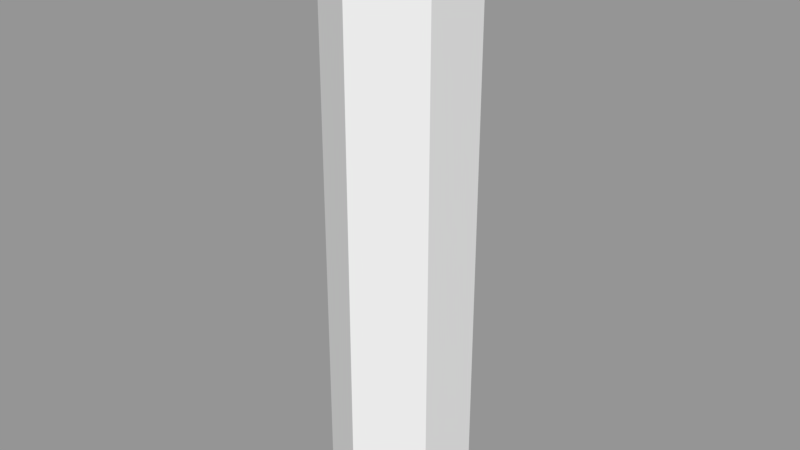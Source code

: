 # Source: cylinder.blend  (saved by Blender 2.78.0; exported with 4.5.12 LTS)
import bpy
from mathutils import Matrix  # noqa: F401  (used for matrix-valued properties, if any)

bpy.ops.wm.read_factory_settings(use_empty=True)
scene = bpy.context.scene
scene.name = 'Scene'

# ---- collections
col_collection_1 = bpy.data.collections.new('Collection 1'); scene.collection.children.link(col_collection_1)

# ---- materials (node trees are filled in below, after node groups)
mat_material = bpy.data.materials.new('Material')
mat_material.alpha_threshold = 0.0
mat_material.use_transparent_shadow = False
mat_material.roughness = 0.5

# ---- material node trees

# ---- meshes
me_cylinder_001 = bpy.data.meshes.new('Cylinder.001')
me_cylinder_001.from_pydata([(0.0, 0.47, -0.25), (0.407, 0.235, -0.25), (0.407, -0.235, -0.25), (-4.109e-08, -0.47, -0.25), (-0.407, -0.235, -0.25), (-0.407, 0.235, -0.25), (0.0, 0.47, 0.25), (0.0, 0.47, 0.75), (0.407, 0.235, 0.25), (0.407, 0.235, 0.75), (0.407, -0.235, 0.25), (0.407, -0.235, 0.75), (-2.98e-08, -0.47, 0.25), (-2.98e-08, -0.47, 0.75), (-0.407, -0.235, 0.25), (-0.407, -0.235, 0.75), (-0.407, 0.235, 0.25), (-0.407, 0.235, 0.75), (0.0, 0.47, 1.25), (0.407, 0.235, 1.25), (0.407, -0.235, 1.25), (-2.98e-08, -0.47, 1.25), (-0.407, -0.235, 1.25), (-0.407, 0.235, 1.25), (0.0, 0.47, 1.75), (0.407, 0.235, 1.75), (0.407, -0.235, 1.75), (-2.98e-08, -0.47, 1.75), (-0.407, -0.235, 1.75), (-0.407, 0.235, 1.75), (0.0, 0.47, 2.25), (0.407, 0.235, 2.25), (0.407, -0.235, 2.25), (-2.98e-08, -0.47, 2.25), (-0.407, -0.235, 2.25), (-0.407, 0.235, 2.25), (0.0, 0.47, 2.75), (0.407, 0.235, 2.75), (0.407, -0.235, 2.75), (-2.98e-08, -0.47, 2.75), (-0.407, -0.235, 2.75), (-0.407, 0.235, 2.75), (0.0, 0.47, 3.25), (0.407, 0.235, 3.25), (0.407, -0.235, 3.25), (-2.98e-08, -0.47, 3.25), (-0.407, -0.235, 3.25), (-0.407, 0.235, 3.25), (0.0, 0.47, 3.75), (0.407, 0.235, 3.75), (0.407, -0.235, 3.75), (-2.98e-08, -0.47, 3.75), (-0.407, -0.235, 3.75), (-0.407, 0.235, 3.75)], [], [(0, 6, 8, 1), (1, 8, 10, 2), (2, 10, 12, 3), (3, 12, 14, 4), (4, 14, 16, 5), (5, 16, 6, 0), (0, 1, 2, 3, 4, 5), (6, 7, 9, 8), (8, 9, 11, 10), (10, 11, 13, 12), (12, 13, 15, 14), (9, 7, 17, 15, 13, 11), (14, 15, 17, 16), (16, 17, 7, 6), (6, 8, 10, 12, 14, 16), (7, 18, 19, 9), (9, 19, 20, 11), (11, 20, 21, 13), (13, 21, 22, 15), (19, 18, 23, 22, 21, 20), (15, 22, 23, 17), (17, 23, 18, 7), (18, 24, 25, 19), (19, 25, 26, 20), (20, 26, 27, 21), (21, 27, 28, 22), (25, 24, 29, 28, 27, 26), (22, 28, 29, 23), (23, 29, 24, 18), (24, 30, 31, 25), (25, 31, 32, 26), (26, 32, 33, 27), (27, 33, 34, 28), (31, 30, 35, 34, 33, 32), (28, 34, 35, 29), (29, 35, 30, 24), (30, 36, 37, 31), (31, 37, 38, 32), (32, 38, 39, 33), (33, 39, 40, 34), (37, 36, 41, 40, 39, 38), (34, 40, 41, 35), (35, 41, 36, 30), (36, 42, 43, 37), (37, 43, 44, 38), (38, 44, 45, 39), (39, 45, 46, 40), (43, 42, 47, 46, 45, 44), (40, 46, 47, 41), (41, 47, 42, 36), (42, 48, 49, 43), (43, 49, 50, 44), (44, 50, 51, 45), (45, 51, 52, 46), (49, 48, 53, 52, 51, 50), (46, 52, 53, 47), (47, 53, 48, 42)])
_uv = me_cylinder_001.uv_layers.new(name='UVMap')
_uv.uv.foreach_set('vector', [0.8919, 0.3268, 0.8919, 0.2713, 0.9443, 0.2713, 0.9443, 0.3268, 0.7947, 0.05559, 0.8504, 0.05559, 0.8504, 0.08171, 0.7947, 0.08171, 0.7947, 0.08171, 0.8504, 0.08171, 0.8504, 0.134, 0.7947, 0.134, 0.1115, 0.3758, 0.05574, 0.3758, 0.05574, 0.3496, 0.1115, 0.3496, 0.1115, 0.3496, 0.05574, 0.3496, 0.05574, 0.2974, 0.1115, 0.2974, 0.1115, 0.2974, 0.05574, 0.2974, 0.05574, 0.2713, 0.1115, 0.2713, 0.258, 0.134, 0.258, 0.08171, 0.3034, 0.05559, 0.3487, 0.08171, 0.3487, 0.134, 0.3034, 0.1601, 0.05574, 0.7026, 0.1115, 0.7026, 0.1115, 0.7549, 0.05574, 0.7549, 0.7804, 0.7287, 0.7246, 0.7287, 0.7246, 0.7026, 0.7804, 0.7026, 0.7804, 0.7026, 0.7246, 0.7026, 0.7246, 0.6504, 0.7804, 0.6504, 0.4459, 0.9183, 0.3902, 0.9183, 0.3902, 0.8922, 0.4459, 0.8922, 0.5, 1.0, 0.933, 0.75, 0.933, 0.25, 0.5, 0.0, 0.06699, 0.25, 0.06699, 0.75, 0.4459, 0.8922, 0.3902, 0.8922, 0.3902, 0.8399, 0.4459, 0.8399, 0.05574, 0.6765, 0.1115, 0.6765, 0.1115, 0.7026, 0.05574, 0.7026, 0.5, 1.0, 0.933, 0.75, 0.933, 0.25, 0.5, 0.0, 0.06699, 0.25, 0.06699, 0.75, 0.4602, 0.08171, 0.516, 0.08171, 0.516, 0.134, 0.4602, 0.134, 0.05574, 0.4869, 0.1115, 0.4869, 0.1115, 0.5131, 0.05574, 0.5131, 0.05574, 0.5131, 0.1115, 0.5131, 0.1115, 0.5653, 0.05574, 0.5653, 0.6132, 0.3496, 0.5574, 0.3496, 0.5574, 0.3235, 0.6132, 0.3235, 0.5, 1.0, 0.933, 0.75, 0.933, 0.25, 0.5, 0.0, 0.06699, 0.25, 0.06699, 0.75, 0.6132, 0.3235, 0.5574, 0.3235, 0.5574, 0.2713, 0.6132, 0.2713, 0.4602, 0.05559, 0.516, 0.05559, 0.516, 0.08171, 0.4602, 0.08171, 0.5574, 0.6765, 0.6132, 0.6765, 0.6132, 0.7287, 0.5574, 0.7287, 0.223, 0.2713, 0.2787, 0.2713, 0.2787, 0.2974, 0.223, 0.2974, 0.223, 0.2974, 0.2787, 0.2974, 0.2787, 0.3496, 0.223, 0.3496, 0.2787, 0.9183, 0.223, 0.9183, 0.223, 0.8922, 0.2787, 0.8922, 0.5, 1.0, 0.933, 0.75, 0.933, 0.25, 0.5, 0.0, 0.06699, 0.25, 0.06699, 0.75, 0.2787, 0.8922, 0.223, 0.8922, 0.223, 0.8399, 0.2787, 0.8399, 0.5574, 0.6504, 0.6132, 0.6504, 0.6132, 0.6765, 0.5574, 0.6765, 0.7804, 0.5131, 0.7246, 0.5131, 0.7246, 0.4608, 0.7804, 0.4608, 0.3902, 0.4608, 0.4459, 0.4608, 0.4459, 0.4869, 0.3902, 0.4869, 0.3902, 0.4869, 0.4459, 0.4869, 0.4459, 0.5392, 0.3902, 0.5392, 0.7804, 0.9183, 0.7246, 0.9183, 0.7246, 0.8922, 0.7804, 0.8922, 0.5, 1.0, 0.933, 0.75, 0.933, 0.25, 0.5, 0.0, 0.06699, 0.25, 0.06699, 0.75, 0.7804, 0.8922, 0.7246, 0.8922, 0.7246, 0.8399, 0.7804, 0.8399, 0.7804, 0.5392, 0.7246, 0.5392, 0.7246, 0.5131, 0.7804, 0.5131, 0.4459, 0.7026, 0.3902, 0.7026, 0.3902, 0.6504, 0.4459, 0.6504, 0.223, 0.4608, 0.2787, 0.4608, 0.2787, 0.4869, 0.223, 0.4869, 0.223, 0.4869, 0.2787, 0.4869, 0.2787, 0.5392, 0.223, 0.5392, 0.6832, 0.134, 0.6274, 0.134, 0.6274, 0.1078, 0.6832, 0.1078, 0.5, 1.0, 0.933, 0.75, 0.933, 0.25, 0.5, 0.0, 0.06699, 0.25, 0.06699, 0.75, 0.6832, 0.1078, 0.6274, 0.1078, 0.6274, 0.05559, 0.6832, 0.05559, 0.4459, 0.7287, 0.3902, 0.7287, 0.3902, 0.7026, 0.4459, 0.7026, 0.7804, 0.3235, 0.7246, 0.3235, 0.7246, 0.2713, 0.7804, 0.2713, 0.3902, 0.2713, 0.4459, 0.2713, 0.4459, 0.2974, 0.3902, 0.2974, 0.3902, 0.2974, 0.4459, 0.2974, 0.4459, 0.3496, 0.3902, 0.3496, 0.6132, 0.9183, 0.5574, 0.9183, 0.5574, 0.8922, 0.6132, 0.8922, 0.5, 1.0, 0.933, 0.75, 0.933, 0.25, 0.5, 0.0, 0.06699, 0.25, 0.06699, 0.75, 0.6132, 0.8922, 0.5574, 0.8922, 0.5574, 0.8399, 0.6132, 0.8399, 0.7804, 0.3496, 0.7246, 0.3496, 0.7246, 0.3235, 0.7804, 0.3235, 0.223, 0.6765, 0.2787, 0.6765, 0.2787, 0.7287, 0.223, 0.7287, 0.05574, 0.866, 0.1115, 0.866, 0.1115, 0.8922, 0.05574, 0.8922, 0.05574, 0.8922, 0.1115, 0.8922, 0.1115, 0.9444, 0.05574, 0.9444, 0.6132, 0.5392, 0.5574, 0.5392, 0.5574, 0.5131, 0.6132, 0.5131, 0.1465, 0.08171, 0.1465, 0.134, 0.1011, 0.1601, 0.05574, 0.134, 0.05574, 0.08171, 0.1011, 0.05559, 0.6132, 0.5131, 0.5574, 0.5131, 0.5574, 0.4608, 0.6132, 0.4608, 0.223, 0.6504, 0.2787, 0.6504, 0.2787, 0.6765, 0.223, 0.6765])
me_cylinder_001.materials.append(mat_material)
me_cylinder_001.use_remesh_preserve_volume = False
me_cylinder_001.use_remesh_preserve_attributes = False
me_cylinder_001.use_mirror_vertex_groups = False
me_cylinder_001.update()
arm_armature = bpy.data.armatures.new('Armature')  # bones are not reproduced

# ---- objects
ob_armature = bpy.data.objects.new('Armature', arm_armature)
ob_cylinder = bpy.data.objects.new('Cylinder', me_cylinder_001)

# ---- transforms, parenting, visibility, modifiers, constraints
ob_armature.location = (0.0, 0.0, 0.0)
ob_armature.lineart.crease_threshold = 0.0
ob_cylinder.parent = ob_armature
ob_cylinder.location = (0.0, 0.0, 0.25)
ob_cylinder.lineart.crease_threshold = 0.0
_vg = ob_cylinder.vertex_groups.new(name='Bone')
for _i, _w in zip([0, 1, 2, 3, 4, 5, 6, 7, 8, 9, 10, 11, 12, 13, 14, 15, 16, 17, 18, 19, 20, 21, 22, 23], [1.0, 1.0, 1.0, 1.0, 1.0, 1.0, 0.8902, 0.5514, 0.8958, 0.5557, 0.8902, 0.5514, 0.8958, 0.5557, 0.8902, 0.5514, 0.8958, 0.5557, 0.1042, 0.1098, 0.1042, 0.1098, 0.1042, 0.1098]): _vg.add([_i], _w, 'REPLACE')
_vg = ob_cylinder.vertex_groups.new(name='Bone.001')
for _i, _w in zip([6, 7, 8, 9, 10, 11, 12, 13, 14, 15, 16, 17, 18, 19, 20, 21, 22, 23, 24, 25, 26, 27, 28, 29, 30, 31, 32, 33, 34, 35], [0.1098, 0.4486, 0.1042, 0.4443, 0.1098, 0.4486, 0.1042, 0.4443, 0.1098, 0.4486, 0.1042, 0.4443, 0.8958, 0.8902, 0.8958, 0.8902, 0.8958, 0.8902, 0.5514, 0.5557, 0.5514, 0.5557, 0.5514, 0.5557, 0.1042, 0.1098, 0.1042, 0.1098, 0.1042, 0.1098]): _vg.add([_i], _w, 'REPLACE')
_vg = ob_cylinder.vertex_groups.new(name='Bone.002')
for _i, _w in zip([24, 25, 26, 27, 28, 29, 30, 31, 32, 33, 34, 35, 36, 37, 38, 39, 40, 41, 42, 43, 44, 45, 46, 47], [0.4486, 0.4443, 0.4486, 0.4443, 0.4486, 0.4443, 0.8958, 0.8902, 0.8958, 0.8902, 0.8958, 0.8902, 0.5514, 0.5557, 0.5514, 0.5557, 0.5514, 0.5557, 0.1042, 0.1098, 0.1042, 0.1098, 0.1042, 0.1098]): _vg.add([_i], _w, 'REPLACE')
_vg = ob_cylinder.vertex_groups.new(name='Bone.003')
for _i, _w in zip([36, 37, 38, 39, 40, 41, 42, 43, 44, 45, 46, 47, 48, 49, 50, 51, 52, 53], [0.4486, 0.4443, 0.4486, 0.4443, 0.4486, 0.4443, 0.8958, 0.8902, 0.8958, 0.8902, 0.8958, 0.8902, 1.0, 1.0, 1.0, 1.0, 1.0, 1.0]): _vg.add([_i], _w, 'REPLACE')
_m = ob_cylinder.modifiers.new('Armature', 'ARMATURE')
_m.object = ob_armature

# ---- collection membership
col_collection_1.objects.link(ob_armature)
col_collection_1.objects.link(ob_cylinder)

# ---- scene / render settings (as saved in the file)
scene.frame_start = 1; scene.frame_end = 250; scene.frame_set(0)
scene.render.engine = 'BLENDER_EEVEE_NEXT'
scene.render.resolution_percentage = 50
scene.render.dither_intensity = 0.0
scene.cycles.use_denoising = False
scene.cycles.samples = 128
scene.cycles.sampling_pattern = 'TABULATED_SOBOL'
scene.cycles.light_sampling_threshold = 0.0
scene.cycles.use_adaptive_sampling = False
scene.cycles.use_light_tree = False
scene.cycles.blur_glossy = 0.0
scene.cycles.sample_clamp_indirect = 0.0
scene.view_settings.view_transform = 'Standard'
bpy.context.view_layer.update()

# ---- added for rendering (the .blend has no active camera and no usable light): camera, sun + grey world if the file has none
cam_auto = bpy.data.cameras.new('AutoCamera')
cam_auto.lens = 50.0
cam_auto.sensor_width = 36.0
cam_auto.clip_end = 1000.0
ob_auto_camera = bpy.data.objects.new('AutoCamera', cam_auto)
scene.collection.objects.link(ob_auto_camera)
ob_auto_camera.location = (3.87561, -4.65073, 5.10049)
ob_auto_camera.rotation_euler = (1.09748, -7.21219e-08, 0.694738)
scene.camera = ob_auto_camera
light_auto_sun = bpy.data.lights.new('AutoSun', 'SUN')
light_auto_sun.energy = 3.0
light_auto_sun.angle = 0.0523599
ob_auto_sun = bpy.data.objects.new('AutoSun', light_auto_sun)
scene.collection.objects.link(ob_auto_sun)
ob_auto_sun.rotation_euler = (0.872665, 0.174533, 0.523599)
if scene.world is None:
    world_auto = bpy.data.worlds.new('AutoWorld')
    world_auto.color = (0.3, 0.3, 0.3)
    scene.world = world_auto
bpy.context.view_layer.update()
